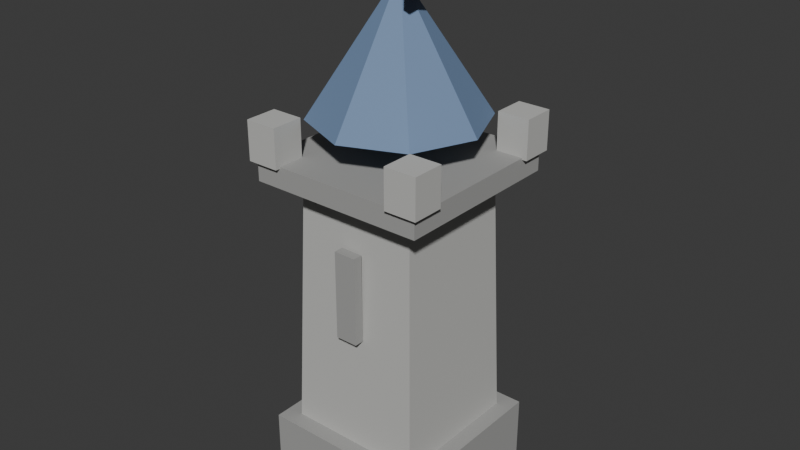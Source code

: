 # Source: Tower.blend  (saved by Blender 5.2.45; exported with 4.5.12 LTS)
import bpy
from mathutils import Matrix  # noqa: F401  (used for matrix-valued properties, if any)

bpy.ops.wm.read_factory_settings(use_empty=True)
scene = bpy.context.scene
scene.name = 'Scene'

# ---- collections
col_tower = bpy.data.collections.new('Tower'); scene.collection.children.link(col_tower)

# ---- materials (node trees are filled in below, after node groups)
mat_stonedark = bpy.data.materials.new('StoneDark')
mat_stonedark.diffuse_color = (0.36, 0.36, 0.35, 1.0)
mat_stone = bpy.data.materials.new('Stone')
mat_stone.diffuse_color = (0.52, 0.52, 0.5, 1.0)
mat_roofblue = bpy.data.materials.new('RoofBlue')
mat_roofblue.diffuse_color = (0.17, 0.26, 0.42, 1.0)
mat_wooddark = bpy.data.materials.new('WoodDark')
mat_wooddark.diffuse_color = (0.24, 0.14, 0.07, 1.0)
mat_roofred = bpy.data.materials.new('RoofRed')
mat_roofred.diffuse_color = (0.52, 0.16, 0.11, 1.0)

# ---- material node trees
mat_stonedark.use_nodes = True; mat_stonedark.node_tree.nodes.clear()
_N = mat_stonedark.node_tree.nodes; _L = mat_stonedark.node_tree.links
n0 = _N.new('ShaderNodeBsdfPrincipled'); n0.name = 'Principled BSDF'; n0.location = (-200, 100)
n0.inputs[0].default_value = (0.36, 0.36, 0.35, 1.0)
n0.inputs[2].default_value = 0.9
n0.inputs[10].default_value = 0.005
n1 = _N.new('ShaderNodeOutputMaterial'); n1.name = 'Material Output'; n1.location = (200, 100)
_L.new(n0.outputs[0], n1.inputs[0])
n1.is_active_output = True
mat_stone.use_nodes = True; mat_stone.node_tree.nodes.clear()
_N = mat_stone.node_tree.nodes; _L = mat_stone.node_tree.links
n0 = _N.new('ShaderNodeBsdfPrincipled'); n0.name = 'Principled BSDF'; n0.location = (-200, 100)
n0.inputs[0].default_value = (0.52, 0.52, 0.5, 1.0)
n0.inputs[2].default_value = 0.9
n0.inputs[10].default_value = 0.005
n1 = _N.new('ShaderNodeOutputMaterial'); n1.name = 'Material Output'; n1.location = (200, 100)
_L.new(n0.outputs[0], n1.inputs[0])
n1.is_active_output = True
mat_roofblue.use_nodes = True; mat_roofblue.node_tree.nodes.clear()
_N = mat_roofblue.node_tree.nodes; _L = mat_roofblue.node_tree.links
n0 = _N.new('ShaderNodeBsdfPrincipled'); n0.name = 'Principled BSDF'; n0.location = (-200, 100)
n0.inputs[0].default_value = (0.17, 0.26, 0.42, 1.0)
n0.inputs[2].default_value = 0.75
n0.inputs[10].default_value = 0.005
n1 = _N.new('ShaderNodeOutputMaterial'); n1.name = 'Material Output'; n1.location = (200, 100)
_L.new(n0.outputs[0], n1.inputs[0])
n1.is_active_output = True
mat_wooddark.use_nodes = True; mat_wooddark.node_tree.nodes.clear()
_N = mat_wooddark.node_tree.nodes; _L = mat_wooddark.node_tree.links
n0 = _N.new('ShaderNodeBsdfPrincipled'); n0.name = 'Principled BSDF'; n0.location = (-200, 100)
n0.inputs[0].default_value = (0.24, 0.14, 0.07, 1.0)
n0.inputs[2].default_value = 0.8
n0.inputs[10].default_value = 0.005
n1 = _N.new('ShaderNodeOutputMaterial'); n1.name = 'Material Output'; n1.location = (200, 100)
_L.new(n0.outputs[0], n1.inputs[0])
n1.is_active_output = True
mat_roofred.use_nodes = True; mat_roofred.node_tree.nodes.clear()
_N = mat_roofred.node_tree.nodes; _L = mat_roofred.node_tree.links
n0 = _N.new('ShaderNodeBsdfPrincipled'); n0.name = 'Principled BSDF'; n0.location = (-200, 100)
n0.inputs[0].default_value = (0.52, 0.16, 0.11, 1.0)
n0.inputs[2].default_value = 0.75
n0.inputs[10].default_value = 0.005
n1 = _N.new('ShaderNodeOutputMaterial'); n1.name = 'Material Output'; n1.location = (200, 100)
_L.new(n0.outputs[0], n1.inputs[0])
n1.is_active_output = True

# ---- world
world_world = bpy.data.worlds.new('World'); scene.world = world_world
world_world.use_nodes = True; world_world.node_tree.nodes.clear()
_N = world_world.node_tree.nodes; _L = world_world.node_tree.links
n0 = _N.new('ShaderNodeOutputWorld'); n0.name = 'World Output'; n0.location = (200, 100)
n1 = _N.new('ShaderNodeBackground'); n1.name = 'Background'; n1.location = (-200, 100)
n1.inputs[0].default_value = (0.05088, 0.05088, 0.05088, 1.0)
_L.new(n1.outputs[0], n0.inputs[0])
n0.is_active_output = True
world_world.color = (0.05088, 0.05088, 0.05088)
world_world.sun_shadow_jitter_overblur = 0.0

# ---- meshes
me_tower_base_002 = bpy.data.meshes.new('Tower_Base.002')
me_tower_base_002.from_pydata([(-0.466, -0.466, 0.0), (0.466, -0.466, 0.0), (0.466, 0.466, 0.0), (-0.466, 0.466, 0.0), (-0.466, -0.466, 0.4262), (0.466, -0.466, 0.4262), (0.466, 0.466, 0.4262), (-0.466, 0.466, 0.4262)], [], [(0, 3, 2, 1), (4, 5, 6, 7), (0, 1, 5, 4), (1, 2, 6, 5), (2, 3, 7, 6), (3, 0, 4, 7)])
me_tower_base_002.materials.append(mat_stonedark)
me_tower_base_002.update()
me_tower_shaft_002 = bpy.data.meshes.new('Tower_Shaft.002')
me_tower_shaft_002.from_pydata([(-0.3781, -0.3781, 0.4117), (0.3781, -0.3781, 0.4117), (0.3781, 0.3781, 0.4117), (-0.3781, 0.3781, 0.4117), (-0.3327, -0.3327, 1.816), (0.3327, -0.3327, 1.816), (0.3327, 0.3327, 1.816), (-0.3327, 0.3327, 1.816)], [], [(0, 3, 2, 1), (4, 5, 6, 7), (0, 1, 5, 4), (1, 2, 6, 5), (2, 3, 7, 6), (3, 0, 4, 7)])
me_tower_shaft_002.materials.append(mat_stone)
me_tower_shaft_002.update()
me_tower_slit_004 = bpy.data.meshes.new('Tower_Slit.004')
me_tower_slit_004.from_pydata([(-0.06155, -0.4133, 1.066), (0.06155, -0.4133, 1.066), (0.06155, -0.3605, 1.066), (-0.06155, -0.3605, 1.066), (-0.06155, -0.4133, 1.55), (0.06155, -0.4133, 1.55), (0.06155, -0.3605, 1.55), (-0.06155, -0.3605, 1.55)], [], [(0, 3, 2, 1), (4, 5, 6, 7), (0, 1, 5, 4), (1, 2, 6, 5), (2, 3, 7, 6), (3, 0, 4, 7)])
me_tower_slit_004.materials.append(mat_stonedark)
me_tower_slit_004.update()
me_tower_slit_005 = bpy.data.meshes.new('Tower_Slit.005')
me_tower_slit_005.from_pydata([(-0.06155, 0.3605, 1.066), (0.06155, 0.3605, 1.066), (0.06155, 0.4133, 1.066), (-0.06155, 0.4133, 1.066), (-0.06155, 0.3605, 1.55), (0.06155, 0.3605, 1.55), (0.06155, 0.4133, 1.55), (-0.06155, 0.4133, 1.55)], [], [(0, 3, 2, 1), (4, 5, 6, 7), (0, 1, 5, 4), (1, 2, 6, 5), (2, 3, 7, 6), (3, 0, 4, 7)])
me_tower_slit_005.materials.append(mat_stonedark)
me_tower_slit_005.update()
me_tower_battlement_002 = bpy.data.meshes.new('Tower_Battlement.002')
me_tower_battlement_002.from_pydata([(-0.4836, -0.4836, 1.821), (0.4836, -0.4836, 1.821), (0.4836, 0.4836, 1.821), (-0.4836, 0.4836, 1.821), (-0.4836, -0.4836, 1.937), (0.4836, -0.4836, 1.937), (0.4836, 0.4836, 1.937), (-0.4836, 0.4836, 1.937)], [], [(0, 3, 2, 1), (4, 5, 6, 7), (0, 1, 5, 4), (1, 2, 6, 5), (2, 3, 7, 6), (3, 0, 4, 7)])
me_tower_battlement_002.materials.append(mat_stonedark)
me_tower_battlement_002.update()
me_tower_merlon_008 = bpy.data.meshes.new('Tower_Merlon.008')
me_tower_merlon_008.from_pydata([(-0.51, -0.51, 1.928), (-0.3341, -0.51, 1.928), (-0.3341, -0.3341, 1.928), (-0.51, -0.3341, 1.928), (-0.51, -0.51, 2.141), (-0.3341, -0.51, 2.141), (-0.3341, -0.3341, 2.141), (-0.51, -0.3341, 2.141)], [], [(0, 3, 2, 1), (4, 5, 6, 7), (0, 1, 5, 4), (1, 2, 6, 5), (2, 3, 7, 6), (3, 0, 4, 7)])
me_tower_merlon_008.materials.append(mat_stone)
me_tower_merlon_008.update()
me_tower_merlon_009 = bpy.data.meshes.new('Tower_Merlon.009')
me_tower_merlon_009.from_pydata([(-0.51, 0.3341, 1.928), (-0.3341, 0.3341, 1.928), (-0.3341, 0.51, 1.928), (-0.51, 0.51, 1.928), (-0.51, 0.3341, 2.141), (-0.3341, 0.3341, 2.141), (-0.3341, 0.51, 2.141), (-0.51, 0.51, 2.141)], [], [(0, 3, 2, 1), (4, 5, 6, 7), (0, 1, 5, 4), (1, 2, 6, 5), (2, 3, 7, 6), (3, 0, 4, 7)])
me_tower_merlon_009.materials.append(mat_stone)
me_tower_merlon_009.update()
me_tower_merlon_010 = bpy.data.meshes.new('Tower_Merlon.010')
me_tower_merlon_010.from_pydata([(0.3341, -0.51, 1.928), (0.51, -0.51, 1.928), (0.51, -0.3341, 1.928), (0.3341, -0.3341, 1.928), (0.3341, -0.51, 2.141), (0.51, -0.51, 2.141), (0.51, -0.3341, 2.141), (0.3341, -0.3341, 2.141)], [], [(0, 3, 2, 1), (4, 5, 6, 7), (0, 1, 5, 4), (1, 2, 6, 5), (2, 3, 7, 6), (3, 0, 4, 7)])
me_tower_merlon_010.materials.append(mat_stone)
me_tower_merlon_010.update()
me_tower_merlon_011 = bpy.data.meshes.new('Tower_Merlon.011')
me_tower_merlon_011.from_pydata([(0.3341, 0.3341, 1.928), (0.51, 0.3341, 1.928), (0.51, 0.51, 1.928), (0.3341, 0.51, 1.928), (0.3341, 0.3341, 2.141), (0.51, 0.3341, 2.141), (0.51, 0.51, 2.141), (0.3341, 0.51, 2.141)], [], [(0, 3, 2, 1), (4, 5, 6, 7), (0, 1, 5, 4), (1, 2, 6, 5), (2, 3, 7, 6), (3, 0, 4, 7)])
me_tower_merlon_011.materials.append(mat_stone)
me_tower_merlon_011.update()
me_tower_roof_002 = bpy.data.meshes.new('Tower_Roof.002')
me_tower_roof_002.from_pydata([(0.4572, 0.0, 2.131), (0.3233, 0.3233, 2.131), (2.8e-17, 0.4572, 2.131), (-0.3233, 0.3233, 2.131), (-0.4572, 5.6e-17, 2.131), (-0.3233, -0.3233, 2.131), (-8.399e-17, -0.4572, 2.131), (0.3233, -0.3233, 2.131), (0.0, 0.0, 2.829)], [], [(0, 1, 8), (1, 2, 8), (2, 3, 8), (3, 4, 8), (4, 5, 8), (5, 6, 8), (6, 7, 8), (7, 0, 8), (7, 6, 5, 4, 3, 2, 1, 0)])
me_tower_roof_002.materials.append(mat_roofblue)
me_tower_roof_002.update()
me_tower_pole_002 = bpy.data.meshes.new('Tower_Pole.002')
me_tower_pole_002.from_pydata([(0.02638, 0.0, 2.79), (0.008152, 0.02509, 2.79), (-0.02134, 0.01551, 2.79), (-0.02134, -0.01551, 2.79), (0.008152, -0.02509, 2.79), (0.02638, 0.0, 3.1), (0.008152, 0.02509, 3.1), (-0.02134, 0.01551, 3.1), (-0.02134, -0.01551, 3.1), (0.008152, -0.02509, 3.1)], [], [(0, 1, 6, 5), (1, 2, 7, 6), (2, 3, 8, 7), (3, 4, 9, 8), (4, 0, 5, 9), (4, 3, 2, 1, 0), (5, 6, 7, 8, 9)])
me_tower_pole_002.materials.append(mat_wooddark)
me_tower_pole_002.update()
me_tower_banner_002 = bpy.data.meshes.new('Tower_Banner.002')
me_tower_banner_002.from_pydata([(0.1407, -0.1495, 2.761), (0.1759, -0.1495, 2.761), (0.1759, 0.1495, 2.761), (0.1407, 0.1495, 2.761), (0.1407, -0.1495, 3.013), (0.1759, -0.1495, 3.013), (0.1759, 0.1495, 3.013), (0.1407, 0.1495, 3.013)], [], [(0, 3, 2, 1), (4, 5, 6, 7), (0, 1, 5, 4), (1, 2, 6, 5), (2, 3, 7, 6), (3, 0, 4, 7)])
me_tower_banner_002.materials.append(mat_roofred)
me_tower_banner_002.update()

# ---- objects
ob_tower_base = bpy.data.objects.new('Tower_Base', me_tower_base_002)
ob_tower_shaft = bpy.data.objects.new('Tower_Shaft', me_tower_shaft_002)
ob_tower_slit = bpy.data.objects.new('Tower_Slit', me_tower_slit_004)
ob_tower_slit_001 = bpy.data.objects.new('Tower_Slit.001', me_tower_slit_005)
ob_tower_battlement = bpy.data.objects.new('Tower_Battlement', me_tower_battlement_002)
ob_tower_merlon = bpy.data.objects.new('Tower_Merlon', me_tower_merlon_008)
ob_tower_merlon_001 = bpy.data.objects.new('Tower_Merlon.001', me_tower_merlon_009)
ob_tower_merlon_002 = bpy.data.objects.new('Tower_Merlon.002', me_tower_merlon_010)
ob_tower_merlon_003 = bpy.data.objects.new('Tower_Merlon.003', me_tower_merlon_011)
ob_tower_roof = bpy.data.objects.new('Tower_Roof', me_tower_roof_002)
ob_tower_pole = bpy.data.objects.new('Tower_Pole', me_tower_pole_002)
ob_tower_banner = bpy.data.objects.new('Tower_Banner', me_tower_banner_002)

# ---- transforms, parenting, visibility, modifiers, constraints
ob_tower_base.location = (0.0, 0.0, 0.0)
ob_tower_shaft.location = (0.0, 0.0, 0.0)
ob_tower_slit.location = (0.0, 0.0, 0.0)
ob_tower_slit_001.location = (0.0, 0.0, 0.0)
ob_tower_battlement.location = (0.0, 0.0, 0.0)
ob_tower_merlon.location = (0.0, 0.0, 0.0)
ob_tower_merlon_001.location = (0.0, 0.0, 0.0)
ob_tower_merlon_002.location = (0.0, 0.0, 0.0)
ob_tower_merlon_003.location = (0.0, 0.0, 0.0)
ob_tower_roof.location = (0.0, 0.0, 0.0)
ob_tower_pole.location = (0.0, 0.0, 0.0)
ob_tower_banner.location = (0.0, 0.0, 0.0)

# ---- collection membership
col_tower.objects.link(ob_tower_base)
col_tower.objects.link(ob_tower_shaft)
col_tower.objects.link(ob_tower_slit)
col_tower.objects.link(ob_tower_slit_001)
col_tower.objects.link(ob_tower_battlement)
col_tower.objects.link(ob_tower_merlon)
col_tower.objects.link(ob_tower_merlon_001)
col_tower.objects.link(ob_tower_merlon_002)
col_tower.objects.link(ob_tower_merlon_003)
col_tower.objects.link(ob_tower_roof)
col_tower.objects.link(ob_tower_pole)
col_tower.objects.link(ob_tower_banner)

# ---- scene / render settings (as saved in the file)
scene.frame_start = 1; scene.frame_end = 250; scene.frame_set(1)
scene.render.engine = 'BLENDER_EEVEE_NEXT'
scene.render.fps = 30
scene.render.bake_bias = 0.0
scene.render.bake_samples = 0
scene.render.compositor_device = 'GPU'
scene.eevee.use_volume_custom_range = False
scene.eevee.fast_gi_thickness_near = 0.1
scene.eevee.fast_gi_thickness_far = 0.0
scene.eevee.ray_tracing_options.screen_trace_thickness = 0.1
bpy.context.view_layer.update()

# ---- added for rendering (the .blend has no active camera and no usable light): camera, sun
cam_auto = bpy.data.cameras.new('AutoCamera')
cam_auto.lens = 50.0
cam_auto.sensor_width = 36.0
cam_auto.clip_end = 1000.0
ob_auto_camera = bpy.data.objects.new('AutoCamera', cam_auto)
scene.collection.objects.link(ob_auto_camera)
ob_auto_camera.location = (3.16351, -3.79621, 4.08081)
ob_auto_camera.rotation_euler = (1.09748, -7.21219e-08, 0.694738)
scene.camera = ob_auto_camera
light_auto_sun = bpy.data.lights.new('AutoSun', 'SUN')
light_auto_sun.energy = 3.0
light_auto_sun.angle = 0.0523599
ob_auto_sun = bpy.data.objects.new('AutoSun', light_auto_sun)
scene.collection.objects.link(ob_auto_sun)
ob_auto_sun.rotation_euler = (0.872665, 0.174533, 0.523599)
bpy.context.view_layer.update()
